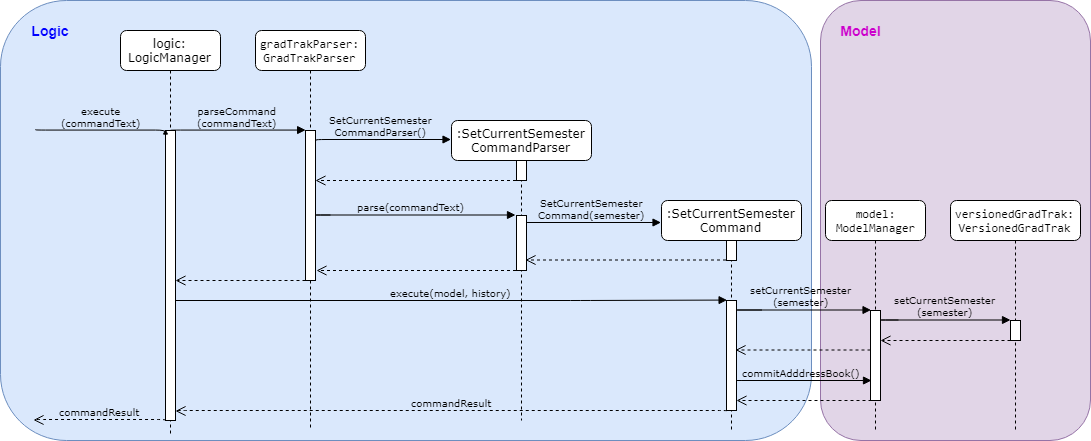

The diagram above was exported from draw.io. Its source (the exported page's mxGraphModel, read from the mxfile embedded in the PNG):
<mxGraphModel dx="1174" dy="619" grid="1" gridSize="10" guides="1" tooltips="1" connect="1" arrows="1" fold="1" page="1" pageScale="1" pageWidth="1100" pageHeight="850" background="#ffffff" math="0" shadow="0">
  <root>
    <mxCell id="0" />
    <mxCell id="1" parent="0" />
    <mxCell id="9lmiohxXRcRPZpjxccjj-38" value="" style="rounded=1;whiteSpace=wrap;html=1;fontSize=9;fillColor=#e1d5e7;strokeColor=#9673a6;" vertex="1" parent="1">
      <mxGeometry x="828" y="10" width="270" height="440" as="geometry" />
    </mxCell>
    <mxCell id="9lmiohxXRcRPZpjxccjj-35" value="" style="rounded=1;whiteSpace=wrap;html=1;fontSize=9;fillColor=#dae8fc;strokeColor=#6c8ebf;" vertex="1" parent="1">
      <mxGeometry x="8" y="10" width="811" height="440" as="geometry" />
    </mxCell>
    <mxCell id="7baba1c4bc27f4b0-2" value="&lt;pre&gt;gradTrakParser:&lt;br/&gt;GradTrakParser&lt;/pre&gt;" style="shape=umlLifeline;perimeter=lifelinePerimeter;whiteSpace=wrap;html=1;container=1;collapsible=0;recursiveResize=0;outlineConnect=0;rounded=1;shadow=0;comic=0;labelBackgroundColor=none;strokeColor=#000000;strokeWidth=1;fillColor=#FFFFFF;fontFamily=Verdana;fontSize=12;fontColor=#000000;align=center;" parent="1" vertex="1">
      <mxGeometry x="263" y="40" width="110" height="400" as="geometry" />
    </mxCell>
    <mxCell id="7baba1c4bc27f4b0-10" value="" style="html=1;points=[];perimeter=orthogonalPerimeter;rounded=0;shadow=0;comic=0;labelBackgroundColor=none;strokeColor=#000000;strokeWidth=1;fillColor=#FFFFFF;fontFamily=Verdana;fontSize=12;fontColor=#000000;align=center;" parent="7baba1c4bc27f4b0-2" vertex="1">
      <mxGeometry x="50" y="100" width="10" height="150" as="geometry" />
    </mxCell>
    <mxCell id="7baba1c4bc27f4b0-3" value="&lt;span&gt;:SetCurrentSemester&lt;/span&gt;&lt;br&gt;&lt;span&gt;CommandParser&lt;/span&gt;" style="shape=umlLifeline;perimeter=lifelinePerimeter;whiteSpace=wrap;html=1;container=1;collapsible=0;recursiveResize=0;outlineConnect=0;rounded=1;shadow=0;comic=0;labelBackgroundColor=none;strokeColor=#000000;strokeWidth=1;fillColor=#FFFFFF;fontFamily=Verdana;fontSize=12;fontColor=#000000;align=center;" parent="1" vertex="1">
      <mxGeometry x="459" y="130" width="140" height="300" as="geometry" />
    </mxCell>
    <mxCell id="7baba1c4bc27f4b0-13" value="" style="html=1;points=[];perimeter=orthogonalPerimeter;rounded=0;shadow=0;comic=0;labelBackgroundColor=none;strokeColor=#000000;strokeWidth=1;fillColor=#FFFFFF;fontFamily=Verdana;fontSize=12;fontColor=#000000;align=center;" parent="7baba1c4bc27f4b0-3" vertex="1">
      <mxGeometry x="65" y="40" width="10" height="20" as="geometry" />
    </mxCell>
    <mxCell id="zsIbJaKbFw6YEzl4Y3-L-6" value="" style="html=1;points=[];perimeter=orthogonalPerimeter;rounded=0;shadow=0;comic=0;labelBackgroundColor=none;strokeColor=#000000;strokeWidth=1;fillColor=#FFFFFF;fontFamily=Verdana;fontSize=12;fontColor=#000000;align=center;" parent="7baba1c4bc27f4b0-3" vertex="1">
      <mxGeometry x="65" y="95" width="10" height="55" as="geometry" />
    </mxCell>
    <mxCell id="7baba1c4bc27f4b0-4" value="&lt;span&gt;:SetCurrentSemester&lt;/span&gt;&lt;br&gt;&lt;span&gt;Command&lt;/span&gt;" style="shape=umlLifeline;perimeter=lifelinePerimeter;whiteSpace=wrap;html=1;container=1;collapsible=0;recursiveResize=0;outlineConnect=0;rounded=1;shadow=0;comic=0;labelBackgroundColor=none;strokeColor=#000000;strokeWidth=1;fillColor=#FFFFFF;fontFamily=Verdana;fontSize=12;fontColor=#000000;align=center;" parent="1" vertex="1">
      <mxGeometry x="669" y="210" width="140" height="230" as="geometry" />
    </mxCell>
    <mxCell id="9lmiohxXRcRPZpjxccjj-1" value="" style="html=1;points=[];perimeter=orthogonalPerimeter;rounded=0;shadow=0;comic=0;labelBackgroundColor=none;strokeColor=#000000;strokeWidth=1;fillColor=#FFFFFF;fontFamily=Verdana;fontSize=12;fontColor=#000000;align=center;" vertex="1" parent="7baba1c4bc27f4b0-4">
      <mxGeometry x="65" y="40" width="10" height="20" as="geometry" />
    </mxCell>
    <mxCell id="7baba1c4bc27f4b0-22" value="" style="html=1;points=[];perimeter=orthogonalPerimeter;rounded=0;shadow=0;comic=0;labelBackgroundColor=none;strokeColor=#000000;strokeWidth=1;fillColor=#FFFFFF;fontFamily=Verdana;fontSize=12;fontColor=#000000;align=center;" parent="7baba1c4bc27f4b0-4" vertex="1">
      <mxGeometry x="65" y="100" width="10" height="110" as="geometry" />
    </mxCell>
    <mxCell id="7baba1c4bc27f4b0-8" value="logic:&lt;br&gt;LogicManager" style="shape=umlLifeline;perimeter=lifelinePerimeter;whiteSpace=wrap;html=1;container=1;collapsible=0;recursiveResize=0;outlineConnect=0;rounded=1;shadow=0;comic=0;labelBackgroundColor=none;strokeColor=#000000;strokeWidth=1;fillColor=#FFFFFF;fontFamily=Verdana;fontSize=12;fontColor=#000000;align=center;" parent="1" vertex="1">
      <mxGeometry x="128" y="40" width="100" height="405" as="geometry" />
    </mxCell>
    <mxCell id="7baba1c4bc27f4b0-9" value="" style="html=1;points=[];perimeter=orthogonalPerimeter;rounded=0;shadow=0;comic=0;labelBackgroundColor=none;strokeColor=#000000;strokeWidth=1;fillColor=#FFFFFF;fontFamily=Verdana;fontSize=12;fontColor=#000000;align=center;" parent="7baba1c4bc27f4b0-8" vertex="1">
      <mxGeometry x="45" y="100" width="10" height="290" as="geometry" />
    </mxCell>
    <mxCell id="7baba1c4bc27f4b0-23" value="execute(model, history)" style="html=1;verticalAlign=bottom;endArrow=block;entryX=0;entryY=0;labelBackgroundColor=none;fontFamily=Verdana;fontSize=10;" parent="1" source="7baba1c4bc27f4b0-9" target="7baba1c4bc27f4b0-22" edge="1">
      <mxGeometry relative="1" as="geometry">
        <mxPoint x="538" y="380" as="sourcePoint" />
        <Array as="points">
          <mxPoint x="588" y="310" />
        </Array>
      </mxGeometry>
    </mxCell>
    <mxCell id="7baba1c4bc27f4b0-11" value="parseCommand&lt;br style=&quot;font-size: 10px;&quot;&gt;(commandText)" style="html=1;verticalAlign=bottom;endArrow=block;entryX=0;entryY=0;labelBackgroundColor=none;fontFamily=Verdana;fontSize=10;edgeStyle=elbowEdgeStyle;elbow=vertical;" parent="1" source="7baba1c4bc27f4b0-9" target="7baba1c4bc27f4b0-10" edge="1">
      <mxGeometry relative="1" as="geometry">
        <mxPoint x="248" y="150" as="sourcePoint" />
      </mxGeometry>
    </mxCell>
    <mxCell id="7baba1c4bc27f4b0-14" value="SetCurrentSemester&lt;br style=&quot;font-size: 10px;&quot;&gt;CommandParser()" style="html=1;verticalAlign=bottom;endArrow=block;labelBackgroundColor=none;fontFamily=Verdana;fontSize=10;edgeStyle=elbowEdgeStyle;elbow=vertical;exitX=1.145;exitY=0.178;exitDx=0;exitDy=0;exitPerimeter=0;" parent="1" edge="1">
      <mxGeometry x="-0.0294" relative="1" as="geometry">
        <mxPoint x="323.5" y="150" as="sourcePoint" />
        <mxPoint x="458.5" y="149" as="targetPoint" />
        <Array as="points">
          <mxPoint x="269.5" y="149" />
          <mxPoint x="259.5" y="149" />
        </Array>
        <mxPoint as="offset" />
      </mxGeometry>
    </mxCell>
    <mxCell id="7baba1c4bc27f4b0-35" value="dispatch" style="html=1;verticalAlign=bottom;endArrow=block;labelBackgroundColor=none;fontFamily=Verdana;fontSize=12;elbow=vertical;edgeStyle=orthogonalEdgeStyle;curved=1;entryX=1;entryY=0.286;entryPerimeter=0;exitX=1.038;exitY=0.345;exitPerimeter=0;" parent="1" target="7baba1c4bc27f4b0-34" edge="1">
      <mxGeometry relative="1" as="geometry">
        <mxPoint x="678" y="242" as="sourcePoint" />
        <mxPoint x="678" y="190" as="targetPoint" />
        <Array as="points">
          <mxPoint x="733" y="242" />
          <mxPoint x="733" y="280" />
        </Array>
      </mxGeometry>
    </mxCell>
    <mxCell id="zsIbJaKbFw6YEzl4Y3-L-4" value="execute&lt;br style=&quot;font-size: 10px;&quot;&gt;(commandText)" style="html=1;verticalAlign=bottom;endArrow=block;entryX=0;entryY=0;labelBackgroundColor=none;fontFamily=Verdana;fontSize=10;edgeStyle=elbowEdgeStyle;elbow=vertical;" parent="1" edge="1">
      <mxGeometry relative="1" as="geometry">
        <mxPoint x="43" y="139" as="sourcePoint" />
        <mxPoint x="173" y="139" as="targetPoint" />
      </mxGeometry>
    </mxCell>
    <mxCell id="zsIbJaKbFw6YEzl4Y3-L-7" value="" style="html=1;verticalAlign=bottom;endArrow=open;dashed=1;endSize=8;labelBackgroundColor=none;fontFamily=Verdana;fontSize=12;" parent="1" edge="1">
      <mxGeometry relative="1" as="geometry">
        <mxPoint x="323" y="190" as="targetPoint" />
        <mxPoint x="523.5" y="190" as="sourcePoint" />
      </mxGeometry>
    </mxCell>
    <mxCell id="zsIbJaKbFw6YEzl4Y3-L-8" value="parse(commandText)" style="html=1;verticalAlign=bottom;endArrow=block;labelBackgroundColor=none;fontFamily=Verdana;fontSize=10;edgeStyle=elbowEdgeStyle;elbow=vertical;" parent="1" edge="1">
      <mxGeometry x="0.0667" relative="1" as="geometry">
        <mxPoint x="338" y="224.5" as="sourcePoint" />
        <mxPoint x="523" y="224.5" as="targetPoint" />
        <Array as="points">
          <mxPoint x="318" y="224.5" />
          <mxPoint x="314" y="224.5" />
        </Array>
        <mxPoint as="offset" />
      </mxGeometry>
    </mxCell>
    <mxCell id="zsIbJaKbFw6YEzl4Y3-L-10" value="SetCurrentSemester&lt;br style=&quot;font-size: 10px;&quot;&gt;Command(&lt;span style=&quot;font-size: 10px;&quot;&gt;semester&lt;/span&gt;&lt;span style=&quot;font-size: 10px;&quot;&gt;)&lt;/span&gt;&lt;br style=&quot;font-size: 10px;&quot;&gt;" style="html=1;verticalAlign=bottom;endArrow=block;labelBackgroundColor=none;fontFamily=Verdana;fontSize=10;edgeStyle=elbowEdgeStyle;elbow=vertical;" parent="1" edge="1">
      <mxGeometry x="0.1813" relative="1" as="geometry">
        <mxPoint x="559.5" y="232" as="sourcePoint" />
        <mxPoint x="668.5" y="232" as="targetPoint" />
        <Array as="points">
          <mxPoint x="528.5" y="232" />
          <mxPoint x="524.5" y="232" />
        </Array>
        <mxPoint as="offset" />
      </mxGeometry>
    </mxCell>
    <mxCell id="9lmiohxXRcRPZpjxccjj-3" value="" style="html=1;verticalAlign=bottom;endArrow=open;dashed=1;endSize=8;labelBackgroundColor=none;fontFamily=Verdana;fontSize=12;" edge="1" parent="1">
      <mxGeometry relative="1" as="geometry">
        <mxPoint x="533" y="269.5" as="targetPoint" />
        <mxPoint x="733.5" y="269.5" as="sourcePoint" />
      </mxGeometry>
    </mxCell>
    <mxCell id="9lmiohxXRcRPZpjxccjj-4" value="" style="html=1;verticalAlign=bottom;endArrow=open;dashed=1;endSize=8;labelBackgroundColor=none;fontFamily=Verdana;fontSize=12;" edge="1" parent="1">
      <mxGeometry relative="1" as="geometry">
        <mxPoint x="323.9999999999998" y="280" as="targetPoint" />
        <mxPoint x="523.5" y="280" as="sourcePoint" />
      </mxGeometry>
    </mxCell>
    <mxCell id="9lmiohxXRcRPZpjxccjj-5" value="" style="html=1;verticalAlign=bottom;endArrow=open;dashed=1;endSize=8;labelBackgroundColor=none;fontFamily=Verdana;fontSize=12;" edge="1" parent="1">
      <mxGeometry relative="1" as="geometry">
        <mxPoint x="183" y="290" as="targetPoint" />
        <mxPoint x="313" y="290" as="sourcePoint" />
      </mxGeometry>
    </mxCell>
    <mxCell id="9lmiohxXRcRPZpjxccjj-20" value="setCurrentSemester&lt;br style=&quot;font-size: 10px;&quot;&gt;(&lt;span style=&quot;font-size: 10px;&quot;&gt;semester&lt;/span&gt;&lt;span style=&quot;font-size: 10px;&quot;&gt;)&lt;/span&gt;&lt;br style=&quot;font-size: 10px;&quot;&gt;" style="html=1;verticalAlign=bottom;endArrow=block;labelBackgroundColor=none;fontFamily=Verdana;fontSize=10;edgeStyle=elbowEdgeStyle;elbow=vertical;" edge="1" parent="1">
      <mxGeometry x="0.1813" relative="1" as="geometry">
        <mxPoint x="769.5" y="319.5" as="sourcePoint" />
        <mxPoint x="878.5" y="319.5" as="targetPoint" />
        <Array as="points">
          <mxPoint x="738.5" y="319.5" />
          <mxPoint x="734.5" y="319.5" />
        </Array>
        <mxPoint as="offset" />
      </mxGeometry>
    </mxCell>
    <mxCell id="9lmiohxXRcRPZpjxccjj-21" value="" style="html=1;verticalAlign=bottom;endArrow=open;dashed=1;endSize=8;labelBackgroundColor=none;fontFamily=Verdana;fontSize=12;" edge="1" parent="1" source="9lmiohxXRcRPZpjxccjj-23">
      <mxGeometry relative="1" as="geometry">
        <mxPoint x="743" y="359.5" as="targetPoint" />
        <mxPoint x="943.5" y="359.5" as="sourcePoint" />
      </mxGeometry>
    </mxCell>
    <mxCell id="9lmiohxXRcRPZpjxccjj-22" value="&lt;pre&gt;model:&lt;br/&gt;ModelManager&lt;/pre&gt;" style="shape=umlLifeline;perimeter=lifelinePerimeter;whiteSpace=wrap;html=1;container=1;collapsible=0;recursiveResize=0;outlineConnect=0;rounded=1;shadow=0;comic=0;labelBackgroundColor=none;strokeColor=#000000;strokeWidth=1;fillColor=#FFFFFF;fontFamily=Verdana;fontSize=12;fontColor=#000000;align=center;" vertex="1" parent="1">
      <mxGeometry x="833" y="210" width="100" height="230" as="geometry" />
    </mxCell>
    <mxCell id="9lmiohxXRcRPZpjxccjj-23" value="" style="html=1;points=[];perimeter=orthogonalPerimeter;rounded=0;shadow=0;comic=0;labelBackgroundColor=none;strokeColor=#000000;strokeWidth=1;fillColor=#FFFFFF;fontFamily=Verdana;fontSize=12;fontColor=#000000;align=center;" vertex="1" parent="9lmiohxXRcRPZpjxccjj-22">
      <mxGeometry x="45" y="110" width="10" height="90" as="geometry" />
    </mxCell>
    <mxCell id="9lmiohxXRcRPZpjxccjj-25" value="&lt;pre&gt;versionedGradTrak:&lt;br/&gt;VersionedGradTrak&lt;/pre&gt;" style="shape=umlLifeline;perimeter=lifelinePerimeter;whiteSpace=wrap;html=1;container=1;collapsible=0;recursiveResize=0;outlineConnect=0;rounded=1;shadow=0;comic=0;labelBackgroundColor=none;strokeColor=#000000;strokeWidth=1;fillColor=#FFFFFF;fontFamily=Verdana;fontSize=12;fontColor=#000000;align=center;" vertex="1" parent="1">
      <mxGeometry x="958" y="210" width="130" height="230" as="geometry" />
    </mxCell>
    <mxCell id="9lmiohxXRcRPZpjxccjj-26" value="" style="html=1;points=[];perimeter=orthogonalPerimeter;rounded=0;shadow=0;comic=0;labelBackgroundColor=none;strokeColor=#000000;strokeWidth=1;fillColor=#FFFFFF;fontFamily=Verdana;fontSize=12;fontColor=#000000;align=center;" vertex="1" parent="9lmiohxXRcRPZpjxccjj-25">
      <mxGeometry x="60" y="120" width="10" height="20" as="geometry" />
    </mxCell>
    <mxCell id="9lmiohxXRcRPZpjxccjj-27" value="setCurrentSemester&lt;br style=&quot;font-size: 10px;&quot;&gt;(&lt;span style=&quot;font-size: 10px;&quot;&gt;semester&lt;/span&gt;&lt;span style=&quot;font-size: 10px;&quot;&gt;)&lt;/span&gt;&lt;br style=&quot;font-size: 10px;&quot;&gt;" style="html=1;verticalAlign=bottom;endArrow=block;labelBackgroundColor=none;fontFamily=Verdana;fontSize=10;edgeStyle=elbowEdgeStyle;elbow=vertical;" edge="1" parent="1">
      <mxGeometry x="0.1813" relative="1" as="geometry">
        <mxPoint x="906" y="329.5" as="sourcePoint" />
        <mxPoint x="1018" y="329.5" as="targetPoint" />
        <Array as="points">
          <mxPoint x="883" y="329.5" />
          <mxPoint x="879" y="329.5" />
        </Array>
        <mxPoint as="offset" />
      </mxGeometry>
    </mxCell>
    <mxCell id="9lmiohxXRcRPZpjxccjj-28" value="" style="html=1;verticalAlign=bottom;endArrow=open;dashed=1;endSize=8;labelBackgroundColor=none;fontFamily=Verdana;fontSize=12;" edge="1" parent="1">
      <mxGeometry relative="1" as="geometry">
        <mxPoint x="888" y="350" as="targetPoint" />
        <mxPoint x="1018" y="350" as="sourcePoint" />
      </mxGeometry>
    </mxCell>
    <mxCell id="9lmiohxXRcRPZpjxccjj-32" value="commandResult" style="html=1;verticalAlign=bottom;endArrow=open;dashed=1;endSize=8;labelBackgroundColor=none;fontFamily=Verdana;fontSize=10;edgeStyle=elbowEdgeStyle;elbow=vertical;" edge="1" parent="1">
      <mxGeometry relative="1" as="geometry">
        <mxPoint x="183" y="420.5" as="targetPoint" />
        <Array as="points">
          <mxPoint x="599" y="420" />
        </Array>
        <mxPoint x="734" y="420.5" as="sourcePoint" />
      </mxGeometry>
    </mxCell>
    <mxCell id="9lmiohxXRcRPZpjxccjj-33" value="commandResult" style="html=1;verticalAlign=bottom;endArrow=open;dashed=1;endSize=8;labelBackgroundColor=none;fontFamily=Verdana;fontSize=10;edgeStyle=elbowEdgeStyle;elbow=vertical;" edge="1" parent="1">
      <mxGeometry relative="1" as="geometry">
        <mxPoint x="41" y="429.5" as="targetPoint" />
        <Array as="points">
          <mxPoint x="489" y="429" />
        </Array>
        <mxPoint x="173" y="430" as="sourcePoint" />
      </mxGeometry>
    </mxCell>
    <mxCell id="9lmiohxXRcRPZpjxccjj-37" value="Logic" style="text;html=1;strokeColor=none;fillColor=none;align=center;verticalAlign=middle;whiteSpace=wrap;rounded=0;fontSize=14;fontColor=#0000FF;fontStyle=1" vertex="1" parent="1">
      <mxGeometry x="38" y="30" width="40" height="20" as="geometry" />
    </mxCell>
    <mxCell id="9lmiohxXRcRPZpjxccjj-40" value="Model&lt;br&gt;" style="text;html=1;strokeColor=none;fillColor=none;align=center;verticalAlign=middle;whiteSpace=wrap;rounded=0;fontSize=14;fontColor=#CC00CC;fontStyle=1" vertex="1" parent="1">
      <mxGeometry x="848" y="30" width="40" height="20" as="geometry" />
    </mxCell>
    <mxCell id="9lmiohxXRcRPZpjxccjj-42" value="&lt;font style=&quot;font-size: 10px&quot;&gt;commitAdddressBook()&lt;/font&gt;&lt;br style=&quot;font-size: 9px&quot;&gt;" style="html=1;verticalAlign=bottom;endArrow=block;labelBackgroundColor=none;fontFamily=Verdana;fontSize=9;edgeStyle=elbowEdgeStyle;elbow=vertical;" edge="1" parent="1">
      <mxGeometry x="0.1813" relative="1" as="geometry">
        <mxPoint x="770" y="390" as="sourcePoint" />
        <mxPoint x="879" y="390" as="targetPoint" />
        <Array as="points">
          <mxPoint x="739" y="390" />
          <mxPoint x="735" y="390" />
        </Array>
        <mxPoint as="offset" />
      </mxGeometry>
    </mxCell>
    <mxCell id="9lmiohxXRcRPZpjxccjj-43" value="" style="html=1;verticalAlign=bottom;endArrow=open;dashed=1;endSize=8;labelBackgroundColor=none;fontFamily=Verdana;fontSize=12;" edge="1" parent="1">
      <mxGeometry relative="1" as="geometry">
        <mxPoint x="744" y="410" as="targetPoint" />
        <mxPoint x="879" y="410" as="sourcePoint" />
      </mxGeometry>
    </mxCell>
  </root>
</mxGraphModel>